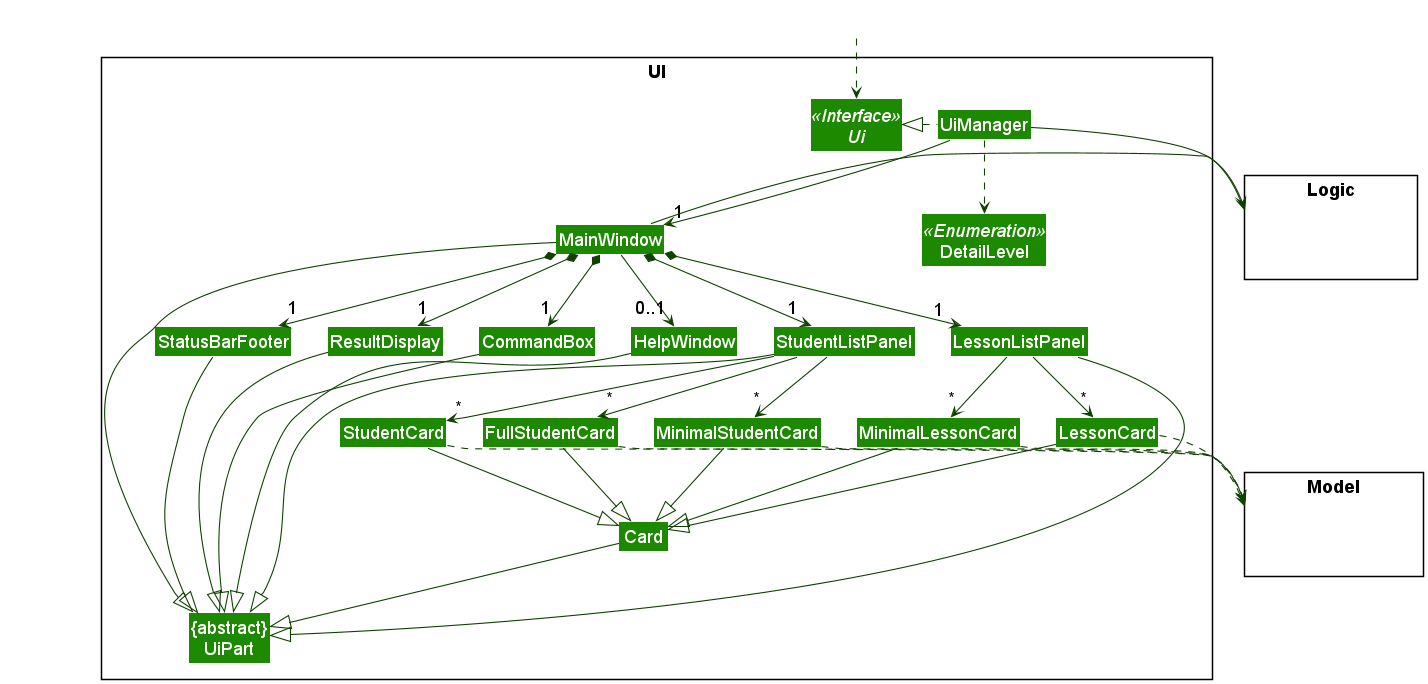

The diagram above was rendered by PlantUML. Its source (embedded in the PNG):
@startuml
!include style.puml
skinparam arrowThickness 1.1
skinparam arrowColor UI_COLOR_T4
skinparam classBackgroundColor UI_COLOR
skinparam classFontSize 18
skinparam packageFontSize 18
skinparam classStereotypeFontSize 18
skinparam defaultFontSize 18

package UI <<Rectangle>>{
Interface Ui <<Interface>>
Class "{abstract}\nUiPart" as UiPart
Class UiManager
Class MainWindow
Class HelpWindow
Class ResultDisplay
Class StudentListPanel
Class LessonListPanel
Class StatusBarFooter
Class CommandBox
Class Card
Class MinimalStudentCard
Class StudentCard
Class FullStudentCard
Class MinimalLessonCard
Class LessonCard
Enum DetailLevel <<Enumeration>>
}

package Model <<Rectangle>> {
Class HiddenModel #FFFFFF
}

package Logic <<Rectangle>> {
Class HiddenLogic #FFFFFF
}

Class HiddenOutside #FFFFFF
HiddenOutside ..> Ui

UiManager .left.|> Ui
UiManager -down-> "1" MainWindow
MainWindow *-down->  "1" CommandBox
MainWindow *-down-> "1" ResultDisplay
MainWindow *-down-> "1" StudentListPanel
MainWindow *-down-> "1" LessonListPanel
MainWindow *-down-> "1" StatusBarFooter
MainWindow --> "0..1" HelpWindow

StudentListPanel -down-> "*" MinimalStudentCard
StudentListPanel -down-> "*" StudentCard
StudentListPanel -down-> "*" FullStudentCard
LessonListPanel -down-> "*" MinimalLessonCard
LessonListPanel -down-> "*" LessonCard

MinimalStudentCard --|> Card
StudentCard --|> Card
FullStudentCard --|> Card
MinimalLessonCard --|> Card
LessonCard --|> Card

MainWindow -left-|> UiPart

Card --|> UiPart
StudentListPanel --|> UiPart
LessonListPanel --|> UiPart
ResultDisplay --|> UiPart
CommandBox --|> UiPart
StatusBarFooter --|> UiPart
HelpWindow --|> UiPart

UiManager ..> DetailLevel
MinimalStudentCard ..> Model
StudentCard ..> Model
FullStudentCard ..> Model
MinimalLessonCard ..> Model
LessonCard ..> Model
UiManager -right-> Logic
MainWindow -left-> Logic

LessonListPanel -[hidden]left- StudentListPanel
StudentListPanel -[hidden]left- HelpWindow
HelpWindow -[hidden]left- CommandBox
CommandBox -[hidden]left- ResultDisplay
ResultDisplay -[hidden]left- StatusBarFooter

MainWindow -[hidden]-|> UiPart
@enduml